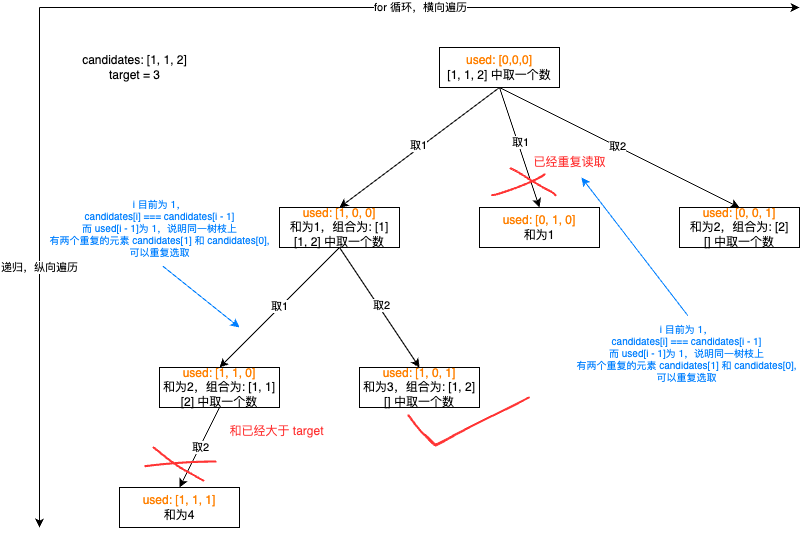

The diagram above was exported from draw.io. Its source (the exported page's mxGraphModel, read from the mxfile embedded in the PNG):
<mxGraphModel dx="954" dy="727" grid="1" gridSize="10" guides="1" tooltips="1" connect="1" arrows="1" fold="1" page="1" pageScale="1" pageWidth="827" pageHeight="1169" math="0" shadow="0">
  <root>
    <mxCell id="0" />
    <mxCell id="1" parent="0" />
    <mxCell id="gAjL5Fc-RdNNgbP-ikg--106" value="&lt;font color=&quot;#ff8000&quot;&gt;used: [0,0,0]&lt;/font&gt;&lt;div&gt;[1, 1, 2] 中取一个数&lt;/div&gt;" style="rounded=0;whiteSpace=wrap;html=1;" vertex="1" parent="1">
      <mxGeometry x="460" y="100" width="120" height="40" as="geometry" />
    </mxCell>
    <mxCell id="gAjL5Fc-RdNNgbP-ikg--107" value="&lt;font color=&quot;#ff8000&quot;&gt;used: [1, 0, 0]&lt;/font&gt;&lt;div&gt;和为1，组合为: [1]&lt;/div&gt;&lt;div&gt;[1, 2] 中取一个数&lt;/div&gt;" style="rounded=0;whiteSpace=wrap;html=1;" vertex="1" parent="1">
      <mxGeometry x="300" y="260" width="120" height="40" as="geometry" />
    </mxCell>
    <mxCell id="gAjL5Fc-RdNNgbP-ikg--108" value="&lt;font color=&quot;#ff8000&quot;&gt;used: [0, 1, 0]&lt;/font&gt;&lt;div&gt;和为1&lt;/div&gt;" style="rounded=0;whiteSpace=wrap;html=1;" vertex="1" parent="1">
      <mxGeometry x="500" y="260" width="120" height="40" as="geometry" />
    </mxCell>
    <mxCell id="gAjL5Fc-RdNNgbP-ikg--109" value="&lt;font color=&quot;#ff8000&quot;&gt;used: [0, 0, 1]&lt;/font&gt;&lt;div&gt;和为2，组合为: [2]&lt;/div&gt;&lt;div&gt;[] 中取一个数&lt;/div&gt;" style="rounded=0;whiteSpace=wrap;html=1;" vertex="1" parent="1">
      <mxGeometry x="700" y="260" width="120" height="40" as="geometry" />
    </mxCell>
    <mxCell id="gAjL5Fc-RdNNgbP-ikg--110" value="&lt;font color=&quot;#ff8000&quot;&gt;used: [1, 0, 1]&lt;/font&gt;&lt;div&gt;和为3，组合为: [1, 2]&lt;/div&gt;&lt;div&gt;[] 中取一个数&lt;/div&gt;" style="rounded=0;whiteSpace=wrap;html=1;" vertex="1" parent="1">
      <mxGeometry x="380" y="420" width="120" height="40" as="geometry" />
    </mxCell>
    <mxCell id="gAjL5Fc-RdNNgbP-ikg--111" value="&lt;font color=&quot;#ff8000&quot;&gt;used: [1, 1, 0]&lt;/font&gt;&lt;div&gt;和为2，组合为: [1, 1]&lt;/div&gt;&lt;div&gt;[2] 中取一个数&lt;/div&gt;" style="rounded=0;whiteSpace=wrap;html=1;" vertex="1" parent="1">
      <mxGeometry x="180" y="420" width="120" height="40" as="geometry" />
    </mxCell>
    <mxCell id="gAjL5Fc-RdNNgbP-ikg--112" value="&lt;font color=&quot;#ff8000&quot;&gt;used: [1, 1, 1]&lt;/font&gt;&lt;div&gt;和为4&lt;/div&gt;" style="rounded=0;whiteSpace=wrap;html=1;" vertex="1" parent="1">
      <mxGeometry x="140" y="540" width="120" height="40" as="geometry" />
    </mxCell>
    <mxCell id="gAjL5Fc-RdNNgbP-ikg--113" value="" style="endArrow=classic;html=1;rounded=0;entryX=0.5;entryY=0;entryDx=0;entryDy=0;exitX=0.5;exitY=1;exitDx=0;exitDy=0;" edge="1" parent="1" source="gAjL5Fc-RdNNgbP-ikg--106" target="gAjL5Fc-RdNNgbP-ikg--107">
      <mxGeometry width="50" height="50" relative="1" as="geometry">
        <mxPoint x="400" y="370" as="sourcePoint" />
        <mxPoint x="450" y="320" as="targetPoint" />
      </mxGeometry>
    </mxCell>
    <mxCell id="gAjL5Fc-RdNNgbP-ikg--114" value="取1" style="edgeLabel;html=1;align=center;verticalAlign=middle;resizable=0;points=[];" vertex="1" connectable="0" parent="gAjL5Fc-RdNNgbP-ikg--113">
      <mxGeometry x="-0.005" y="-3" relative="1" as="geometry">
        <mxPoint as="offset" />
      </mxGeometry>
    </mxCell>
    <mxCell id="gAjL5Fc-RdNNgbP-ikg--115" value="" style="endArrow=classic;html=1;rounded=0;entryX=0.5;entryY=0;entryDx=0;entryDy=0;exitX=0.5;exitY=1;exitDx=0;exitDy=0;" edge="1" parent="1" source="gAjL5Fc-RdNNgbP-ikg--106" target="gAjL5Fc-RdNNgbP-ikg--108">
      <mxGeometry width="50" height="50" relative="1" as="geometry">
        <mxPoint x="530" y="150" as="sourcePoint" />
        <mxPoint x="370" y="230" as="targetPoint" />
      </mxGeometry>
    </mxCell>
    <mxCell id="gAjL5Fc-RdNNgbP-ikg--116" value="取1" style="edgeLabel;html=1;align=center;verticalAlign=middle;resizable=0;points=[];" vertex="1" connectable="0" parent="gAjL5Fc-RdNNgbP-ikg--115">
      <mxGeometry x="-0.08" y="2" relative="1" as="geometry">
        <mxPoint as="offset" />
      </mxGeometry>
    </mxCell>
    <mxCell id="gAjL5Fc-RdNNgbP-ikg--117" value="" style="endArrow=classic;html=1;rounded=0;entryX=0.5;entryY=0;entryDx=0;entryDy=0;exitX=0.5;exitY=1;exitDx=0;exitDy=0;" edge="1" parent="1" source="gAjL5Fc-RdNNgbP-ikg--106" target="gAjL5Fc-RdNNgbP-ikg--109">
      <mxGeometry width="50" height="50" relative="1" as="geometry">
        <mxPoint x="530" y="150" as="sourcePoint" />
        <mxPoint x="570" y="230" as="targetPoint" />
      </mxGeometry>
    </mxCell>
    <mxCell id="gAjL5Fc-RdNNgbP-ikg--118" value="取2" style="edgeLabel;html=1;align=center;verticalAlign=middle;resizable=0;points=[];" vertex="1" connectable="0" parent="gAjL5Fc-RdNNgbP-ikg--117">
      <mxGeometry x="-0.025" relative="1" as="geometry">
        <mxPoint as="offset" />
      </mxGeometry>
    </mxCell>
    <mxCell id="gAjL5Fc-RdNNgbP-ikg--119" value="" style="endArrow=classic;html=1;rounded=0;entryX=0.5;entryY=0;entryDx=0;entryDy=0;exitX=0.5;exitY=1;exitDx=0;exitDy=0;" edge="1" parent="1" source="gAjL5Fc-RdNNgbP-ikg--107" target="gAjL5Fc-RdNNgbP-ikg--111">
      <mxGeometry width="50" height="50" relative="1" as="geometry">
        <mxPoint x="530" y="190" as="sourcePoint" />
        <mxPoint x="770" y="270" as="targetPoint" />
      </mxGeometry>
    </mxCell>
    <mxCell id="gAjL5Fc-RdNNgbP-ikg--120" value="取1" style="edgeLabel;html=1;align=center;verticalAlign=middle;resizable=0;points=[];" vertex="1" connectable="0" parent="gAjL5Fc-RdNNgbP-ikg--119">
      <mxGeometry x="-0.0083" y="-1" relative="1" as="geometry">
        <mxPoint as="offset" />
      </mxGeometry>
    </mxCell>
    <mxCell id="gAjL5Fc-RdNNgbP-ikg--121" value="" style="endArrow=classic;html=1;rounded=0;entryX=0.5;entryY=0;entryDx=0;entryDy=0;exitX=0.5;exitY=1;exitDx=0;exitDy=0;" edge="1" parent="1" source="gAjL5Fc-RdNNgbP-ikg--107" target="gAjL5Fc-RdNNgbP-ikg--110">
      <mxGeometry width="50" height="50" relative="1" as="geometry">
        <mxPoint x="370" y="310" as="sourcePoint" />
        <mxPoint x="250" y="430" as="targetPoint" />
      </mxGeometry>
    </mxCell>
    <mxCell id="gAjL5Fc-RdNNgbP-ikg--122" value="取2" style="edgeLabel;html=1;align=center;verticalAlign=middle;resizable=0;points=[];" vertex="1" connectable="0" parent="gAjL5Fc-RdNNgbP-ikg--121">
      <mxGeometry x="-0.0154" y="2" relative="1" as="geometry">
        <mxPoint as="offset" />
      </mxGeometry>
    </mxCell>
    <mxCell id="gAjL5Fc-RdNNgbP-ikg--123" value="" style="endArrow=classic;html=1;rounded=0;entryX=0.5;entryY=0;entryDx=0;entryDy=0;exitX=0.5;exitY=1;exitDx=0;exitDy=0;" edge="1" parent="1" source="gAjL5Fc-RdNNgbP-ikg--111" target="gAjL5Fc-RdNNgbP-ikg--112">
      <mxGeometry width="50" height="50" relative="1" as="geometry">
        <mxPoint x="250" y="480" as="sourcePoint" />
        <mxPoint x="450" y="430" as="targetPoint" />
      </mxGeometry>
    </mxCell>
    <mxCell id="gAjL5Fc-RdNNgbP-ikg--124" value="取2" style="edgeLabel;html=1;align=center;verticalAlign=middle;resizable=0;points=[];" vertex="1" connectable="0" parent="gAjL5Fc-RdNNgbP-ikg--123">
      <mxGeometry x="-0.02" relative="1" as="geometry">
        <mxPoint as="offset" />
      </mxGeometry>
    </mxCell>
    <mxCell id="gAjL5Fc-RdNNgbP-ikg--125" value="" style="endArrow=classic;html=1;rounded=0;" edge="1" parent="1">
      <mxGeometry width="50" height="50" relative="1" as="geometry">
        <mxPoint x="60" y="60" as="sourcePoint" />
        <mxPoint x="820" y="60" as="targetPoint" />
      </mxGeometry>
    </mxCell>
    <mxCell id="gAjL5Fc-RdNNgbP-ikg--126" value="for 循环，横向遍历" style="edgeLabel;html=1;align=center;verticalAlign=middle;resizable=0;points=[];" vertex="1" connectable="0" parent="gAjL5Fc-RdNNgbP-ikg--125">
      <mxGeometry y="1" relative="1" as="geometry">
        <mxPoint as="offset" />
      </mxGeometry>
    </mxCell>
    <mxCell id="gAjL5Fc-RdNNgbP-ikg--127" value="" style="endArrow=classic;html=1;rounded=0;" edge="1" parent="1">
      <mxGeometry width="50" height="50" relative="1" as="geometry">
        <mxPoint x="60" y="60" as="sourcePoint" />
        <mxPoint x="60" y="580" as="targetPoint" />
      </mxGeometry>
    </mxCell>
    <mxCell id="gAjL5Fc-RdNNgbP-ikg--128" value="递归，纵向遍历" style="edgeLabel;html=1;align=center;verticalAlign=middle;resizable=0;points=[];" vertex="1" connectable="0" parent="gAjL5Fc-RdNNgbP-ikg--127">
      <mxGeometry x="-0.0042" y="-1" relative="1" as="geometry">
        <mxPoint as="offset" />
      </mxGeometry>
    </mxCell>
    <mxCell id="gAjL5Fc-RdNNgbP-ikg--129" value="&lt;div style=&quot;font-size: 10px;&quot;&gt;i 目前为 1，&lt;/div&gt;&lt;div style=&quot;font-size: 10px;&quot;&gt;candidates[i] === candidates[i - 1]&lt;/div&gt;&lt;div style=&quot;font-size: 10px;&quot;&gt;而 used[i - 1]为 1，说明同一树枝上&lt;/div&gt;&lt;div style=&quot;font-size: 10px;&quot;&gt;有两个重复的元素 candidates[1] 和 candidates[0],&lt;/div&gt;&lt;div style=&quot;font-size: 10px;&quot;&gt;可以重复选取&lt;/div&gt;" style="text;html=1;align=center;verticalAlign=middle;resizable=0;points=[];autosize=1;strokeColor=none;fillColor=none;fontColor=#007FFF;fontSize=10;" vertex="1" parent="1">
      <mxGeometry x="60" y="245" width="240" height="70" as="geometry" />
    </mxCell>
    <mxCell id="gAjL5Fc-RdNNgbP-ikg--130" value="" style="endArrow=classic;html=1;rounded=0;exitX=0.513;exitY=1.05;exitDx=0;exitDy=0;exitPerimeter=0;fontColor=#007FFF;strokeColor=#007FFF;" edge="1" parent="1" source="gAjL5Fc-RdNNgbP-ikg--129">
      <mxGeometry width="50" height="50" relative="1" as="geometry">
        <mxPoint x="400" y="410" as="sourcePoint" />
        <mxPoint x="260" y="380" as="targetPoint" />
      </mxGeometry>
    </mxCell>
    <mxCell id="gAjL5Fc-RdNNgbP-ikg--131" value="&lt;div style=&quot;font-size: 10px;&quot;&gt;i 目前为 1，&lt;/div&gt;&lt;div style=&quot;font-size: 10px;&quot;&gt;candidates[i] === candidates[i - 1]&lt;/div&gt;&lt;div style=&quot;font-size: 10px;&quot;&gt;而 used[i - 1]为 1，说明同一树枝上&lt;/div&gt;&lt;div style=&quot;font-size: 10px;&quot;&gt;有两个重复的元素 candidates[1] 和 candidates[0],&lt;/div&gt;&lt;div style=&quot;font-size: 10px;&quot;&gt;可以重复选取&lt;/div&gt;" style="text;html=1;align=center;verticalAlign=middle;resizable=0;points=[];autosize=1;strokeColor=none;fillColor=none;fontColor=#007FFF;fontSize=10;" vertex="1" parent="1">
      <mxGeometry x="587" y="370" width="240" height="70" as="geometry" />
    </mxCell>
    <mxCell id="gAjL5Fc-RdNNgbP-ikg--132" value="" style="endArrow=classic;html=1;rounded=0;exitX=0.506;exitY=-0.025;exitDx=0;exitDy=0;exitPerimeter=0;entryX=0.62;entryY=1;entryDx=0;entryDy=0;entryPerimeter=0;strokeColor=#007FFF;" edge="1" parent="1" source="gAjL5Fc-RdNNgbP-ikg--131" target="gAjL5Fc-RdNNgbP-ikg--133">
      <mxGeometry width="50" height="50" relative="1" as="geometry">
        <mxPoint x="400" y="410" as="sourcePoint" />
        <mxPoint x="610" y="240" as="targetPoint" />
      </mxGeometry>
    </mxCell>
    <mxCell id="gAjL5Fc-RdNNgbP-ikg--133" value="已经重复读取" style="text;html=1;align=center;verticalAlign=middle;resizable=0;points=[];autosize=1;strokeColor=none;fillColor=none;fontColor=#FF3333;" vertex="1" parent="1">
      <mxGeometry x="540" y="200" width="100" height="30" as="geometry" />
    </mxCell>
    <mxCell id="gAjL5Fc-RdNNgbP-ikg--134" value="" style="shape=stencil(rZfLcqNADEW/hq1KUr/XSeY/UhVnTMWxU47n9ffTDAOhBdxsssP4CHT1bDp39358fDt0yu+36+Xl8Kt/uh07d9+p9ufj4drf6lXnHjp393y5Hr5fLz/OT+Pvt8eBHK5eLz+HJ/we7UqhoIOV8p/xjqdU/t34NvKn/rzkPUnLiyPn9g1yJJHGoL7B6b5B8sShMXCZFLgUMsXcGITqZNo38Eq+fUOsUfD7BppISmOQlRLvG0iYJE4GRUmBS4mya/k0idrkmWIb1JrHDBziKUcL3kXEi+EzJZBlJlbrf4H+s1heIG+KqETyAvVyywdKUG+Ilkc1x5ST5f9X7XZBkK78YaBXKIjlUb5kUrfgM+SLt/GEHbCRL9TE9fltw9T6EcjnaHnsfzT+F/KQd8HyGeaL2/oXriULGyytGxIWkFfLB9hgsgpogQXN3vIKEjyrWyTYY94kLFIEAWVSozdQgbxfNZgHBVTjv+IFTWjiYnkGemUaN8sB8YV8msbNzDtSMOCkruk2oHneIdsdHO2ISxmuJL+aKTHAHg515LdN48uUlW3Ns8R50zsqQHQOdi19LJ7t04pblTWsitokrtXMcM1UPhTDC0jCMNW84dFUKbO7Cx7prVvdPh+t1WHoJKsXnf5qQoPhC/Ynt/GR6ei1x5f2KKe4K3k1t5QiKLnhBW2CHdzzgwDLZxxQswfqYfeTBKjh4fH7U75efJz1n/vTafxUWP5vvw3qrfG7wj38BQ==);lineShape=1;strokeColor=#FF3333;" vertex="1" parent="1">
      <mxGeometry x="512.157928099492" y="226.43641338576037" width="53.407887115577296" height="21.6873898093595" as="geometry" />
    </mxCell>
    <mxCell id="gAjL5Fc-RdNNgbP-ikg--135" value="" style="shape=stencil(lVfLctswDPwaXTEgwRfOafofmYlTe+raGcdtk78vVI1sE6rWzU2CsCIeiyU5yMPb9ul1M0R+O5+O3ze/d8/n7SBfhhh3h+3mtDvb0yCPgzy8HE+bb6fjz8Pz9P76NHqOTz+Ov8Y/vE+4QCWMoMgfk4Ep8F/D18l9vzvcuBeKrXOPVNO6e0gkufNXKnXdP2bKpf8/k4J4REl6gGRKbR2QE+U+omwrZJBx9YAiVOM6oFaq0gGqUCzrgGYR9zlUpQaqpEylX6EliiAHlbmIF0ClAkIKzMQ9Qg0B6qpK2jNDGwmghgFa8gBFWStlt4JSUgiIyQMaCqlR61t9U4c1RFosoXgJrh6AJsLKXheACOhnAF+mNtNlFdBLgFlgI6ofUrNIwDk4FShUEcCqlDwAEtz64Oia4VSPrV4A4MxZ1dmHBKmhXjcMcG8gggdAuurcpps+pE9OdaOAyKReOAxQcZnKYkgFsW8h4GapuHNeaBTTtf1DNxRJmdVEFyEhQKW2yEGQMlUv4CMfUatt5KIHRMS+TwPiIiSGA9F0sQkZ+xAg+W2uCTxr1EKlnyCzJMClYp/7pM3SwEBkmdt0OQwkYtA4MWr0IZmlgAGKya9glgByCOJPWGZhdKCh3LehwC6w33UF6iRTrs4dnfd4VrirO2qYnTXd4W3W/RV37osfKYNmLcQuUgCbjrn35AmwszwL59U9AKqxbyvfKWRS557AqLDfYBkGE4jFuTNINcwKfuMOgrnU7f+uFHdvIPZwvb287Pb76fJz+93fdsw03ZTk8Q8=);lineShape=1;strokeColor=#FF3333;" vertex="1" parent="1">
      <mxGeometry x="530.4344341475196" y="220.4357839226236" width="46.10322977895271" height="27.8541468659904" as="geometry" />
    </mxCell>
    <mxCell id="gAjL5Fc-RdNNgbP-ikg--136" value="" style="shape=stencil(lVjZbhsxDPwavxKUqPM5Tf8jQJzGaBoHjnv9faka2liUdxZ5czZDHeSQHGond+/PD2/7nef38+n4ff/78Hh+3smXnfeH1+f96XDWXzu538nd0/G0/3Y6/nx9vPz99tCQ7deP46+2wp+LHVOJzcjz38sHycTu/5evF/zL4fUK7yjWEV+JeR3vKfCAD44ywAsFP+IjeYAPlPKIr5TiOj6RCwM+BgoAn/tpF3ylIOv4Sm70TxIqGfiTKcpokKl4YOAolcEgM9UADDzlNBoISQIGQsmNBhoDtEOwpMiJKrqDrjeyLheKBRgk4vEORf2GaJptHIqnig3y6NaixEBHKp1ni0HqfrttUCmOVC2FKqCe5mYcc6E6cijXXPfJYiDdb7cNvD1Sjf3LbYNA2RiE7ujbBoXcGLjK8EgidgcNXEQFQH1iuOThHSJ3qi0ZxxSAQXIk4w4h9ypyu2a4qajiIlOc5ZJGJoEqU7TMjFVDkzaCjPsI0+IlYoSvJGMYuO+4ho9s8Bvrp2DxIHkUn6fzYHwpBi8YX5PBR8Brx9zb3ocBKnltgzEAjjzIg4YPBo8qZLtwMvgCONocOq7vNwPmDB7VIsWHbNcHSdYIZ+9bMeG8xSNdoXhXDD5s4KPBb5zfWYLmjfOLwUNdof6xeFR4m/8toRnzwfRwhrqu8ceeZ8M/piYy1BQz/9U/+L7Vnr+gbjwn8NJIVjfIBo/0QbuwTfiMEz5bglbs0M/hJ5FWoCDSFmPEhKo22MR8J9iS8SrOQUnRPm1UoCQYY23EeRL7iETR2SMl3+eFNTFhxokcqKJxJdiyVSJsZOp1o8arhzv42MX6YpBhq9cRypvAMc5lZY6MVKpYjrdmOnKppl7+1rSvTLqRQblTdT1rX9QPVL+bdKu4YLQJYXSTynFUAHQG8WZCiJTQDrFruKuRQtAdglWmBdcYFX2m6ecK1bXOgqaqtkkNBc5P6jp0pbQ2nvIkx9G0Wft4vKRohY1tIkZahsmVAd6UeVX7GayvRW6kRYxUQNCkZ++Cd1BIeaujQuoD/dqDyxixIFA4atszDy4MWaoyYvSn4NxnG1/FC6jBi66/wiOKTm1Zlsl8De8tHuU925cExXsQL7aTljapCs/jvcUXUHy1lE74BP0TwoSH68epyWK86YCC+cm2J7f7Qn9+7sFxG68/Pl43nw4vL5fH0ev/29dQ/XR5SZX7fw==);lineShape=1;strokeColor=#FF3333;" vertex="1" parent="1">
      <mxGeometry x="428.4106909503064" y="449.45621190033125" width="121.34338301841558" height="49.06452050272196" as="geometry" />
    </mxCell>
    <mxCell id="gAjL5Fc-RdNNgbP-ikg--137" value="" style="shape=stencil(lVbZbttADPwavRLce/c5Tf8jQJxaqGsHjtPj70tBlWtys2ME8IMkD3d5DIecwsPb/ul1N3l+u5xP33e/5ufLfgpfJu/n4353ni/yNIXHKTy8nM67b+fT+/F5fX99WpDL04/Tz+WE36tda+R5sfL8Z/3imZZX+X1dDQ7z8dYgUkjKwDWqaWxQA9Wob/DkeGyQK9WqDSoxcCkx5aAMIlMCLgVHSd+QKsUwNnCFvI6hZOI8NijkvMI3R9zGeKbSNL5Rg/iULR4VgW3RmiQZ1IDJFY3P1OD5bM6PlOD5zDY/BeN1PmvdWDXy3+AzeVBg4bwmRI3k4PnR4D2VCuvrLD44hG+hOx/wzW3e3viP+ObIN5uffxUf4EOz+S8QHzv+Z9DCcr7hW8QNSd7wLVOF8bKul/Af5ZOp9v0F+WMUyPGV4iMCOXuBh4TzJqGFMsTbgBMFGDAbfzxl3PCG0O1OAxh/aoEC2sUrhMYFM/mUsYMbOHcNhvPzOfxVLq8DI1AEfJAJ47QiykhCiiUzLOqWkaGHbkjXmXgzh8OdOaxjbtuVw0GvayAlACnqNwneVOBjfLeq4BYTvBEt3lRvhE86ow77L4zX+fGUAOUWCdGiEu/FaziUKSFN5G6qViyKvYETIQZX9C65AOd2H7NLcFHpkyqdkYGwfFC1BpWlp4UYNBz0J1fk+wby8H8jf5kPh3Whv/3fbvDyad3+w+Nf);lineShape=1;strokeColor=#FF3333;" vertex="1" parent="1">
      <mxGeometry x="165.32614480732946" y="513.4234380760149" width="71.24621653801546" height="5.702954657329428" as="geometry" />
    </mxCell>
    <mxCell id="gAjL5Fc-RdNNgbP-ikg--138" value="" style="shape=stencil(lZfbbtswDIafJrcEdRavu+49CjRdgmVJkWantx89Q45F23/QO0fhJ0o8axeePg4v7/ud54/b9fJ9//v4ejvswped98fzYX893vRrF5534entct1/u15+nl/H3+8vg+Tw9ePya9jhz8g5KmmAPP8dF5gC/1/4OoqfjueZeKJcO/FIKW+LO0fcbz+sVABUctwDQiVuA74Quw4ITEm2gZBJ+iNFRxEAMVMKHZAcZQdslIilAzKTA0D2FHIPZMoJAJV8DxTXDrkKlGCtVBJ5cOlSKPWOLtK2WAWqJ+6PpCsFRFJNJL2VaqYI7lCFauwBoQwA8dbTuuIRoFfsNUimCvygQCgWEBDeCuTeSlKaK7eAWiyQMSC940RTCt/B+EGBBxqq0SCPNOQFgKqG/h3ZAg/8wL2VHDMxiD69YwlWhRQIRGeBAjLobvYZEJGG0g4wAxiFa6G68ByqAoMGbwGoodqk1i2g52qrKjPAoYSorVjPMwjUewUkWKAiQMgvc9RDIC1S7kF8V7ewEtYgC7OisjGL5pnnUNMaVAQLCAaKOZPAcjyYaZGkBcW3VgmxgOBgqmZ4eJzVnyXcIiViy6r1LlQXSadNBfW52OJ5alvqCdRJHbn+SNoqPYiOMg0LE6ADCjhS8XZA0XYvAMilDYUTENsh1wFHob90nry/PjMF24V0KEJjXEwU+qaSYps11+e+ZAM8BlgHdNY1LSJMA8V6lmoh6q3kPTmUQm2ynaI1wLoRW0JOXoC1lSn2Fw4wFdjWSd/uvyFuotS3pr0hzsGIM7jqot5pRGNxY0k46OnZe3GmCgoR26bGsM1yq8x3cQ/qItsw45adG+Jid0dedfalwHCMdy0A7+Lo5fLJ1+NDcf24P1TfjqfT+M6d/28ftro0PorD8z8=);lineShape=1;strokeColor=#FF3333;" vertex="1" parent="1">
      <mxGeometry x="173.43403895365304" y="499.43706239683024" width="51.02085806862078" height="34.091727865002895" as="geometry" />
    </mxCell>
    <mxCell id="gAjL5Fc-RdNNgbP-ikg--139" value="和已经大于 target" style="text;html=1;align=center;verticalAlign=middle;resizable=0;points=[];autosize=1;strokeColor=none;fillColor=none;fontColor=#FF3333;" vertex="1" parent="1">
      <mxGeometry x="236.57" y="469.44" width="120" height="30" as="geometry" />
    </mxCell>
    <mxCell id="gAjL5Fc-RdNNgbP-ikg--140" value="candidates: [1, 1, 2]&lt;div&gt;target = 3&lt;/div&gt;" style="text;html=1;align=center;verticalAlign=middle;resizable=0;points=[];autosize=1;strokeColor=none;fillColor=none;" vertex="1" parent="1">
      <mxGeometry x="90" y="100" width="130" height="40" as="geometry" />
    </mxCell>
  </root>
</mxGraphModel>